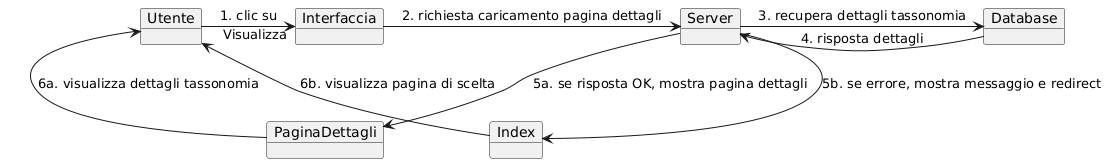

The diagram above was rendered by PlantUML. Its source (embedded in the PNG):
@startuml
object Utente
object Interfaccia
object Server
object Database
object PaginaDettagli
object Index

Utente -> Interfaccia : 1. clic su "Visualizza"
Interfaccia -> Server : 2. richiesta caricamento pagina dettagli
Server -> Database : 3. recupera dettagli tassonomia
Database -> Server : 4. risposta dettagli

' Flusso positivo
Server --> PaginaDettagli : 5a. se risposta OK, mostra pagina dettagli
PaginaDettagli -> Utente : 6a. visualizza dettagli tassonomia

' Flusso errore
Server --> Index : 5b. se errore, mostra messaggio e redirect
Index -> Utente : 6b. visualizza pagina di scelta
@enduml